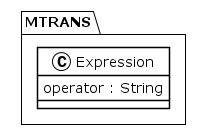

The diagram above was rendered by PlantUML. Its source (embedded in the PNG):
@startuml
!theme plain
package MTRANS {
class Expression {
	 operator : String
}
}
@enduml